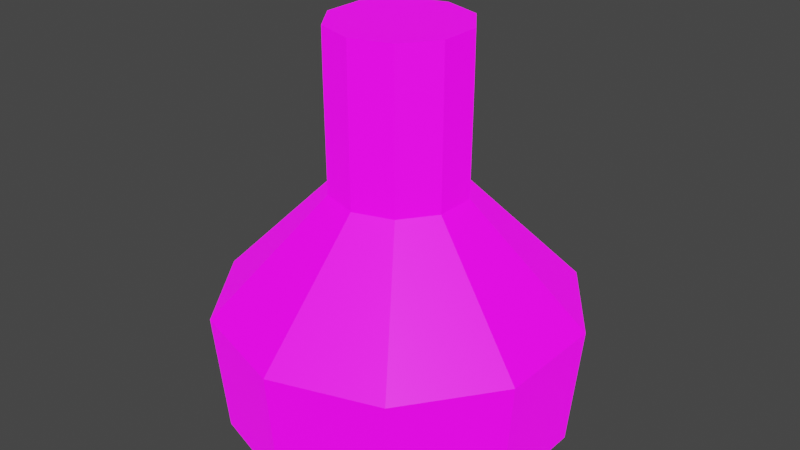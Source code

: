 # Source: Potion_0.blend  (saved by Blender 3.5.10; exported with 4.5.12 LTS)
import bpy
from mathutils import Matrix  # noqa: F401  (used for matrix-valued properties, if any)

bpy.ops.wm.read_factory_settings(use_empty=True)
scene = bpy.context.scene
scene.name = 'Scene'

# ---- collections
col_collection = bpy.data.collections.new('Collection'); scene.collection.children.link(col_collection)

# ---- images (referenced by path relative to the original .blend; pixels are not part of the script)
import os
ASSET_DIR = os.environ.get("B2B_ASSET_DIR", "")  # directory of the original .blend (textures are referenced by path, not embedded)
HERE = os.path.dirname(os.path.abspath(__file__))  # packed textures are extracted next to this script under _unpacked/

def load_image(name, relpath, width, height, colorspace="sRGB"):
    """Load a texture the original file referenced (path relative to the .blend, or extracted next to this script)."""
    p = next((c for c in (os.path.join(HERE, relpath), os.path.join(ASSET_DIR, relpath)) if relpath and os.path.exists(c)), "")
    if p:
        img = bpy.data.images.load(p, check_existing=True)
        img.name = name
    else:  # same state as the original file: an image datablock whose file is absent (Cycles renders it pink)
        img = bpy.data.images.new(name, width, height)
        img.source = "FILE"
        img.filepath = "//" + (relpath or name)
    img.colorspace_settings.name = colorspace
    return img
img_potion_0_png = load_image('Potion_0.png', 'Potion_0.png', 1024, 1024, 'sRGB')
img_potion_0_emi_png = load_image('Potion_0_Emi.png', 'Potion_0_Emi.png', 1024, 1024, 'sRGB')

# ---- materials (node trees are filled in below, after node groups)
mat_material = bpy.data.materials.new('Material')
mat_material.alpha_threshold = 0.0
mat_material.roughness = 0.5
mat_material.line_color = (0.0, 0.0, 0.0, 1.0)

# ---- material node trees
mat_material.use_nodes = True; mat_material.node_tree.nodes.clear()
_N = mat_material.node_tree.nodes; _L = mat_material.node_tree.links
n0 = _N.new('ShaderNodeOutputMaterial'); n0.name = 'Material Output'; n0.location = (300, 300)
n1 = _N.new('ShaderNodeBsdfPrincipled'); n1.name = 'Principled BSDF'; n1.location = (10, 300)
n1.distribution = 'GGX'
n1.subsurface_method = 'RANDOM_WALK_SKIN'
n1.inputs[3].default_value = 1.45
n1.inputs[28].default_value = 1.0
n2 = _N.new('ShaderNodeTexImage'); n2.name = 'Image Texture'; n2.location = (-334, 126)
n2.image = img_potion_0_png
n3 = _N.new('ShaderNodeTexImage'); n3.name = 'Image Texture.001'; n3.location = (-513, -134)
n3.image = img_potion_0_emi_png
_L.new(n1.outputs[0], n0.inputs[0])
_L.new(n2.outputs[0], n1.inputs[0])
_L.new(n2.outputs[1], n1.inputs[4])
_L.new(n3.outputs[0], n1.inputs[27])
n0.is_active_output = True

# ---- world
world_world = bpy.data.worlds.new('World'); scene.world = world_world
world_world.use_nodes = True; world_world.node_tree.nodes.clear()
_N = world_world.node_tree.nodes; _L = world_world.node_tree.links
n0 = _N.new('ShaderNodeOutputWorld'); n0.name = 'World Output'; n0.location = (300, 300)
n1 = _N.new('ShaderNodeBackground'); n1.name = 'Background'; n1.location = (10, 300)
n1.inputs[0].default_value = (0.05088, 0.05088, 0.05088, 1.0)
_L.new(n1.outputs[0], n0.inputs[0])
n0.is_active_output = True
world_world.color = (0.05088, 0.05088, 0.05088)
world_world.use_sun_shadow = False
world_world.sun_shadow_jitter_overblur = 0.0

# ---- meshes
me_cube = bpy.data.meshes.new('Cube')
me_cube.from_pydata([(0.0, 0.2, -0.25), (-4.47e-10, 0.08, 0.2125), (0.1176, 0.1618, -0.25), (0.04702, 0.06472, 0.2125), (0.1902, 0.0618, -0.25), (0.07608, 0.02472, 0.2125), (0.1902, -0.0618, -0.25), (0.07608, -0.02472, 0.2125), (0.1176, -0.1618, -0.25), (0.04702, -0.06472, 0.2125), (0.0, -0.2, -0.25), (-4.47e-10, -0.08, 0.2125), (-0.1176, -0.1618, -0.25), (-0.04702, -0.06472, 0.2125), (-0.1902, -0.0618, -0.25), (-0.07608, -0.02472, 0.2125), (-0.1902, 0.0618, -0.25), (-0.07608, 0.02472, 0.2125), (-0.1176, 0.1618, -0.25), (-0.04702, 0.06472, 0.2125), (-4.47e-10, 0.08, 0.1625), (0.04702, 0.06472, 0.1625), (0.07608, 0.02472, 0.1625), (0.07608, -0.02472, 0.1625), (0.04702, -0.06472, 0.1625), (-4.47e-10, -0.08, 0.1625), (-0.04702, -0.06472, 0.1625), (-0.07608, -0.02472, 0.1625), (-0.07608, 0.02472, 0.1625), (-0.04702, 0.06472, 0.1625), (0.1253, 0.1725, -0.1079), (0.2028, 0.06589, -0.1079), (0.2028, -0.06589, -0.1079), (0.1253, -0.1725, -0.1079), (-3.287e-10, -0.2132, -0.1079), (-0.1253, -0.1725, -0.1079), (-0.2028, -0.06589, -0.1079), (-0.2028, 0.06589, -0.1079), (-0.1253, 0.1725, -0.1079), (-3.287e-10, 0.2132, -0.1079), (-8.963e-10, 0.07898, 0.02728), (0.04642, 0.0639, 0.02728), (0.07512, 0.02441, 0.02728), (0.07512, -0.02441, 0.02728), (0.04642, -0.0639, 0.02728), (-8.963e-10, -0.07898, 0.02728), (-0.04642, -0.0639, 0.02728), (-0.07512, -0.02441, 0.02728), (-0.07512, 0.02441, 0.02728), (-0.04642, 0.0639, 0.02728), (5.215e-11, 0.18, -0.2241), (0.1058, 0.1456, -0.2241), (0.1712, 0.05562, -0.2241), (0.1712, -0.05562, -0.2241), (0.1058, -0.1456, -0.2241), (5.215e-11, -0.18, -0.2241), (-0.1058, -0.1456, -0.2241), (-0.1712, -0.05562, -0.2241), (-0.1712, 0.05562, -0.2241), (-0.1058, 0.1456, -0.2241), (0.1128, 0.1552, -0.09626), (0.1825, 0.0593, -0.09626), (0.1825, -0.0593, -0.09626), (0.1128, -0.1552, -0.09626), (-2.437e-10, -0.1919, -0.09626), (-0.1128, -0.1552, -0.09626), (-0.1825, -0.0593, -0.09626), (-0.1825, 0.0593, -0.09626), (-0.1128, 0.1552, -0.09626), (-2.437e-10, 0.1919, -0.09626), (-7.545e-10, 0.07108, 0.02544), (0.04178, 0.05751, 0.02544), (0.0676, 0.02197, 0.02544), (0.0676, -0.02197, 0.02544), (0.04178, -0.05751, 0.02544), (-7.545e-10, -0.07108, 0.02544), (-0.04178, -0.05751, 0.02544), (-0.0676, -0.02197, 0.02544), (-0.0676, 0.02197, 0.02544), (-0.04178, 0.05751, 0.02544)], [], [(20, 1, 3, 21), (21, 3, 5, 22), (22, 5, 7, 23), (23, 7, 9, 24), (24, 9, 11, 25), (25, 11, 13, 26), (26, 13, 15, 27), (27, 15, 17, 28), (3, 1, 19, 17, 15, 13, 11, 9, 7, 5), (28, 17, 19, 29), (29, 19, 1, 20), (0, 2, 4, 6, 8, 10, 12, 14, 16, 18), (49, 29, 20, 40), (48, 28, 29, 49), (47, 27, 28, 48), (46, 26, 27, 47), (45, 25, 26, 46), (44, 24, 25, 45), (43, 23, 24, 44), (42, 22, 23, 43), (41, 21, 22, 42), (40, 20, 21, 41), (0, 39, 30, 2), (2, 30, 31, 4), (4, 31, 32, 6), (6, 32, 33, 8), (8, 33, 34, 10), (10, 34, 35, 12), (12, 35, 36, 14), (14, 36, 37, 16), (16, 37, 38, 18), (18, 38, 39, 0), (39, 40, 41, 30), (30, 41, 42, 31), (31, 42, 43, 32), (32, 43, 44, 33), (33, 44, 45, 34), (34, 45, 46, 35), (35, 46, 47, 36), (36, 47, 48, 37), (37, 48, 49, 38), (38, 49, 40, 39), (70, 79, 78, 77, 76, 75, 74, 73, 72, 71), (50, 51, 52, 53, 54, 55, 56, 57, 58, 59), (50, 69, 60, 51), (51, 60, 61, 52), (52, 61, 62, 53), (53, 62, 63, 54), (54, 63, 64, 55), (55, 64, 65, 56), (56, 65, 66, 57), (57, 66, 67, 58), (58, 67, 68, 59), (59, 68, 69, 50), (69, 70, 71, 60), (60, 71, 72, 61), (61, 72, 73, 62), (62, 73, 74, 63), (63, 74, 75, 64), (64, 75, 76, 65), (65, 76, 77, 66), (66, 77, 78, 67), (67, 78, 79, 68), (68, 79, 70, 69)])
_uv = me_cube.uv_layers.new(name='UVMap')
_uv.uv.foreach_set('vector', [0.2707, 0.7232, 0.2707, 0.7232, 0.2707, 0.7232, 0.2707, 0.7232, 0.2707, 0.7232, 0.2707, 0.7232, 0.2707, 0.7232, 0.2707, 0.7232, 0.2707, 0.7232, 0.2707, 0.7232, 0.2707, 0.7232, 0.2707, 0.7232, 0.2707, 0.7232, 0.2707, 0.7232, 0.2707, 0.7232, 0.2707, 0.7232, 0.2707, 0.7232, 0.2707, 0.7232, 0.2707, 0.7232, 0.2707, 0.7232, 0.2707, 0.7232, 0.2707, 0.7232, 0.2707, 0.7232, 0.2707, 0.7232, 0.2707, 0.7232, 0.2707, 0.7232, 0.2707, 0.7232, 0.2707, 0.7232, 0.2707, 0.7232, 0.2707, 0.7232, 0.2707, 0.7232, 0.2707, 0.7232, 0.2707, 0.7232, 0.2707, 0.7232, 0.2707, 0.7232, 0.2707, 0.7232, 0.2707, 0.7232, 0.2707, 0.7232, 0.2707, 0.7232, 0.2707, 0.7232, 0.2707, 0.7232, 0.2707, 0.7232, 0.2707, 0.7232, 0.2707, 0.7232, 0.2707, 0.7232, 0.2707, 0.7232, 0.2707, 0.7232, 0.2707, 0.7232, 0.2707, 0.7232, 0.2707, 0.7232, 0.2583, 0.2489, 0.2583, 0.2489, 0.2583, 0.2489, 0.2583, 0.2489, 0.2583, 0.2489, 0.2583, 0.2489, 0.2583, 0.2489, 0.2583, 0.2489, 0.2583, 0.2489, 0.2583, 0.2489, 0.2583, 0.2489, 0.2583, 0.2489, 0.2583, 0.2489, 0.2583, 0.2489, 0.2583, 0.2489, 0.2583, 0.2489, 0.2583, 0.2489, 0.2583, 0.2489, 0.2583, 0.2489, 0.2583, 0.2489, 0.2583, 0.2489, 0.2583, 0.2489, 0.2583, 0.2489, 0.2583, 0.2489, 0.2583, 0.2489, 0.2583, 0.2489, 0.2583, 0.2489, 0.2583, 0.2489, 0.2583, 0.2489, 0.2583, 0.2489, 0.2583, 0.2489, 0.2583, 0.2489, 0.2583, 0.2489, 0.2583, 0.2489, 0.2583, 0.2489, 0.2583, 0.2489, 0.2583, 0.2489, 0.2583, 0.2489, 0.2583, 0.2489, 0.2583, 0.2489, 0.2583, 0.2489, 0.2583, 0.2489, 0.2583, 0.2489, 0.2583, 0.2489, 0.2583, 0.2489, 0.2583, 0.2489, 0.2583, 0.2489, 0.2583, 0.2489, 0.2583, 0.2489, 0.2583, 0.2489, 0.2583, 0.2489, 0.2583, 0.2489, 0.2583, 0.2489, 0.2583, 0.2489, 0.2583, 0.2489, 0.2583, 0.2489, 0.2583, 0.2489, 0.2583, 0.2489, 0.2583, 0.2489, 0.2583, 0.2489, 0.2583, 0.2489, 0.2583, 0.2489, 0.2583, 0.2489, 0.2583, 0.2489, 0.2583, 0.2489, 0.2583, 0.2489, 0.2583, 0.2489, 0.2583, 0.2489, 0.2583, 0.2489, 0.2583, 0.2489, 0.2583, 0.2489, 0.2583, 0.2489, 0.2583, 0.2489, 0.2583, 0.2489, 0.2583, 0.2489, 0.2583, 0.2489, 0.2583, 0.2489, 0.2583, 0.2489, 0.2583, 0.2489, 0.2583, 0.2489, 0.2583, 0.2489, 0.2583, 0.2489, 0.2583, 0.2489, 0.2583, 0.2489, 0.2583, 0.2489, 0.2583, 0.2489, 0.2583, 0.2489, 0.2583, 0.2489, 0.2583, 0.2489, 0.2583, 0.2489, 0.2583, 0.2489, 0.2583, 0.2489, 0.2583, 0.2489, 0.2583, 0.2489, 0.2583, 0.2489, 0.2583, 0.2489, 0.2583, 0.2489, 0.2583, 0.2489, 0.2583, 0.2489, 0.2583, 0.2489, 0.2583, 0.2489, 0.2583, 0.2489, 0.2583, 0.2489, 0.2583, 0.2489, 0.2583, 0.2489, 0.2583, 0.2489, 0.2583, 0.2489, 0.2583, 0.2489, 0.2583, 0.2489, 0.2583, 0.2489, 0.2583, 0.2489, 0.2583, 0.2489, 0.2583, 0.2489, 0.2583, 0.2489, 0.2583, 0.2489, 0.2583, 0.2489, 0.2583, 0.2489, 0.2583, 0.2489, 0.2583, 0.2489, 0.2583, 0.2489, 0.2583, 0.2489, 0.2583, 0.2489, 0.2583, 0.2489, 0.2583, 0.2489, 0.2583, 0.2489, 0.2583, 0.2489, 0.2583, 0.2489, 0.2583, 0.2489, 0.2583, 0.2489, 0.2583, 0.2489, 0.75, 0.2443, 0.75, 0.2443, 0.75, 0.2443, 0.75, 0.2443, 0.75, 0.2443, 0.75, 0.2443, 0.75, 0.2443, 0.75, 0.2443, 0.75, 0.2443, 0.75, 0.2443, 0.75, 0.2443, 0.75, 0.2443, 0.75, 0.2443, 0.75, 0.2443, 0.75, 0.2443, 0.75, 0.2443, 0.75, 0.2443, 0.75, 0.2443, 0.75, 0.2443, 0.75, 0.2443, 0.75, 0.2443, 0.75, 0.2443, 0.75, 0.2443, 0.75, 0.2443, 0.75, 0.2443, 0.75, 0.2443, 0.75, 0.2443, 0.75, 0.2443, 0.75, 0.2443, 0.75, 0.2443, 0.75, 0.2443, 0.75, 0.2443, 0.75, 0.2443, 0.75, 0.2443, 0.75, 0.2443, 0.75, 0.2443, 0.75, 0.2443, 0.75, 0.2443, 0.75, 0.2443, 0.75, 0.2443, 0.75, 0.2443, 0.75, 0.2443, 0.75, 0.2443, 0.75, 0.2443, 0.75, 0.2443, 0.75, 0.2443, 0.75, 0.2443, 0.75, 0.2443, 0.75, 0.2443, 0.75, 0.2443, 0.75, 0.2443, 0.75, 0.2443, 0.75, 0.2443, 0.75, 0.2443, 0.75, 0.2443, 0.75, 0.2443, 0.75, 0.2443, 0.75, 0.2443, 0.75, 0.2443, 0.75, 0.2443, 0.75, 0.2443, 0.75, 0.2443, 0.75, 0.2443, 0.75, 0.2443, 0.75, 0.2443, 0.75, 0.2443, 0.75, 0.2443, 0.75, 0.2443, 0.75, 0.2443, 0.75, 0.2443, 0.75, 0.2443, 0.75, 0.2443, 0.75, 0.2443, 0.75, 0.2443, 0.75, 0.2443, 0.75, 0.2443, 0.75, 0.2443, 0.75, 0.2443, 0.75, 0.2443, 0.75, 0.2443, 0.75, 0.2443, 0.75, 0.2443, 0.75, 0.2443, 0.75, 0.2443, 0.75, 0.2443, 0.75, 0.2443, 0.75, 0.2443, 0.75, 0.2443, 0.75, 0.2443, 0.75, 0.2443, 0.75, 0.2443, 0.75, 0.2443, 0.75, 0.2443, 0.75, 0.2443, 0.75, 0.2443, 0.75, 0.2443, 0.75, 0.2443, 0.75, 0.2443, 0.75, 0.2443, 0.75, 0.2443])
me_cube.materials.append(mat_material)
me_cube.use_mirror_vertex_groups = False
me_cube.update()

# ---- objects
ob_potion_0 = bpy.data.objects.new('Potion_0', me_cube)

# ---- transforms, parenting, visibility, modifiers, constraints
ob_potion_0.location = (0.0, 0.0, 0.0)
ob_potion_0.lock_rotations_4d = False
ob_potion_0.empty_display_type = 'ARROWS'
ob_potion_0.lineart.crease_threshold = 0.0

# ---- collection membership
col_collection.objects.link(ob_potion_0)

# ---- scene / render settings (as saved in the file)
scene.frame_start = 1; scene.frame_end = 250; scene.frame_set(1)
scene.render.engine = 'CYCLES'
scene.cycles.sampling_pattern = 'TABULATED_SOBOL'
scene.view_settings.view_transform = 'Filmic'
bpy.context.view_layer.update()

# ---- added for rendering (the .blend has no active camera and no usable light): camera, sun
cam_auto = bpy.data.cameras.new('AutoCamera')
cam_auto.lens = 50.0
cam_auto.sensor_width = 36.0
cam_auto.clip_end = 1000.0
ob_auto_camera = bpy.data.objects.new('AutoCamera', cam_auto)
scene.collection.objects.link(ob_auto_camera)
ob_auto_camera.location = (0.692527, -0.831033, 0.535272)
ob_auto_camera.rotation_euler = (1.09748, -7.21219e-08, 0.694738)
scene.camera = ob_auto_camera
light_auto_sun = bpy.data.lights.new('AutoSun', 'SUN')
light_auto_sun.energy = 3.0
light_auto_sun.angle = 0.0523599
ob_auto_sun = bpy.data.objects.new('AutoSun', light_auto_sun)
scene.collection.objects.link(ob_auto_sun)
ob_auto_sun.rotation_euler = (0.872665, 0.174533, 0.523599)
bpy.context.view_layer.update()
